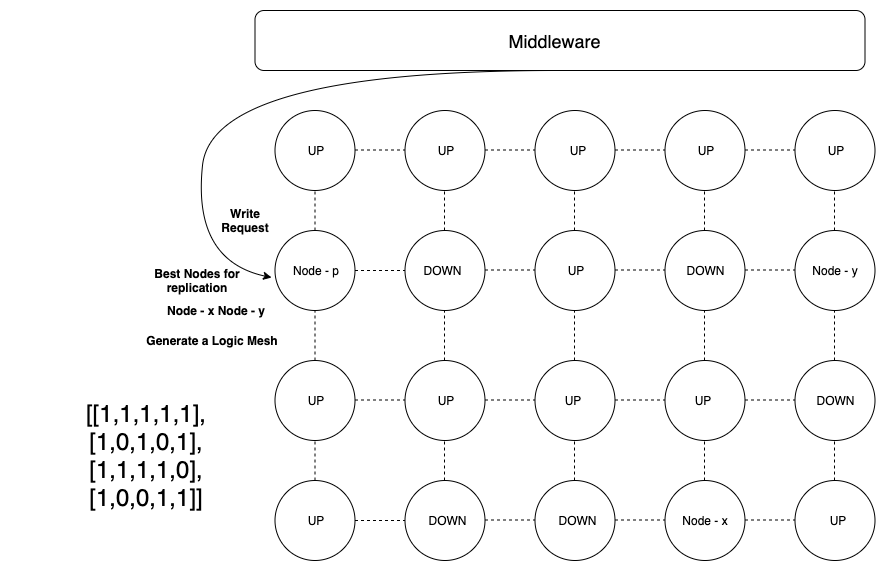

The diagram above was exported from draw.io. Its source (the exported page's mxGraphModel, read from the mxfile embedded in the PNG):
<mxGraphModel dx="2427" dy="-3405" grid="1" gridSize="10" guides="1" tooltips="1" connect="1" arrows="1" fold="1" page="1" pageScale="1" pageWidth="850" pageHeight="1100" math="0" shadow="0">
  <root>
    <mxCell id="0" />
    <mxCell id="1" parent="0" />
    <mxCell id="n0f3uBLz3cWP6Y0aQfmA-408" value="" style="ellipse;whiteSpace=wrap;html=1;aspect=fixed;" vertex="1" parent="1">
      <mxGeometry x="202.5" y="5190" width="80" height="80" as="geometry" />
    </mxCell>
    <mxCell id="n0f3uBLz3cWP6Y0aQfmA-409" value="" style="ellipse;whiteSpace=wrap;html=1;aspect=fixed;" vertex="1" parent="1">
      <mxGeometry x="332.5" y="5190" width="80" height="80" as="geometry" />
    </mxCell>
    <mxCell id="n0f3uBLz3cWP6Y0aQfmA-410" value="" style="ellipse;whiteSpace=wrap;html=1;aspect=fixed;" vertex="1" parent="1">
      <mxGeometry x="462.5" y="5190" width="80" height="80" as="geometry" />
    </mxCell>
    <mxCell id="n0f3uBLz3cWP6Y0aQfmA-411" value="" style="ellipse;whiteSpace=wrap;html=1;aspect=fixed;" vertex="1" parent="1">
      <mxGeometry x="592.5" y="5190" width="80" height="80" as="geometry" />
    </mxCell>
    <mxCell id="n0f3uBLz3cWP6Y0aQfmA-412" value="" style="ellipse;whiteSpace=wrap;html=1;aspect=fixed;" vertex="1" parent="1">
      <mxGeometry x="722.5" y="5190" width="80" height="80" as="geometry" />
    </mxCell>
    <mxCell id="n0f3uBLz3cWP6Y0aQfmA-413" value="" style="ellipse;whiteSpace=wrap;html=1;aspect=fixed;" vertex="1" parent="1">
      <mxGeometry x="202.5" y="5310" width="80" height="80" as="geometry" />
    </mxCell>
    <mxCell id="n0f3uBLz3cWP6Y0aQfmA-414" value="" style="ellipse;whiteSpace=wrap;html=1;aspect=fixed;" vertex="1" parent="1">
      <mxGeometry x="332.5" y="5310" width="80" height="80" as="geometry" />
    </mxCell>
    <mxCell id="n0f3uBLz3cWP6Y0aQfmA-415" value="" style="ellipse;whiteSpace=wrap;html=1;aspect=fixed;" vertex="1" parent="1">
      <mxGeometry x="462.5" y="5310" width="80" height="80" as="geometry" />
    </mxCell>
    <mxCell id="n0f3uBLz3cWP6Y0aQfmA-416" value="" style="ellipse;whiteSpace=wrap;html=1;aspect=fixed;" vertex="1" parent="1">
      <mxGeometry x="592.5" y="5310" width="80" height="80" as="geometry" />
    </mxCell>
    <mxCell id="n0f3uBLz3cWP6Y0aQfmA-417" value="" style="ellipse;whiteSpace=wrap;html=1;aspect=fixed;" vertex="1" parent="1">
      <mxGeometry x="722.5" y="5310" width="80" height="80" as="geometry" />
    </mxCell>
    <mxCell id="n0f3uBLz3cWP6Y0aQfmA-418" value="" style="endArrow=none;dashed=1;html=1;entryX=0;entryY=0.5;entryDx=0;entryDy=0;exitX=1;exitY=0.5;exitDx=0;exitDy=0;" edge="1" parent="1" source="n0f3uBLz3cWP6Y0aQfmA-413" target="n0f3uBLz3cWP6Y0aQfmA-414">
      <mxGeometry width="50" height="50" relative="1" as="geometry">
        <mxPoint x="202.5" y="5460" as="sourcePoint" />
        <mxPoint x="252.5" y="5410" as="targetPoint" />
      </mxGeometry>
    </mxCell>
    <mxCell id="n0f3uBLz3cWP6Y0aQfmA-419" value="" style="endArrow=none;dashed=1;html=1;entryX=0;entryY=0.5;entryDx=0;entryDy=0;exitX=1;exitY=0.5;exitDx=0;exitDy=0;" edge="1" parent="1">
      <mxGeometry width="50" height="50" relative="1" as="geometry">
        <mxPoint x="412.5" y="5349.5" as="sourcePoint" />
        <mxPoint x="462.5" y="5349.5" as="targetPoint" />
      </mxGeometry>
    </mxCell>
    <mxCell id="n0f3uBLz3cWP6Y0aQfmA-420" value="" style="endArrow=none;dashed=1;html=1;entryX=0;entryY=0.5;entryDx=0;entryDy=0;exitX=1;exitY=0.5;exitDx=0;exitDy=0;" edge="1" parent="1">
      <mxGeometry width="50" height="50" relative="1" as="geometry">
        <mxPoint x="542.5" y="5349.5" as="sourcePoint" />
        <mxPoint x="592.5" y="5349.5" as="targetPoint" />
      </mxGeometry>
    </mxCell>
    <mxCell id="n0f3uBLz3cWP6Y0aQfmA-421" value="" style="endArrow=none;dashed=1;html=1;entryX=0;entryY=0.5;entryDx=0;entryDy=0;exitX=1;exitY=0.5;exitDx=0;exitDy=0;" edge="1" parent="1">
      <mxGeometry width="50" height="50" relative="1" as="geometry">
        <mxPoint x="672.5" y="5349.5" as="sourcePoint" />
        <mxPoint x="722.5" y="5349.5" as="targetPoint" />
      </mxGeometry>
    </mxCell>
    <mxCell id="n0f3uBLz3cWP6Y0aQfmA-422" value="" style="endArrow=none;dashed=1;html=1;entryX=0.5;entryY=1;entryDx=0;entryDy=0;exitX=0.5;exitY=0;exitDx=0;exitDy=0;" edge="1" parent="1" source="n0f3uBLz3cWP6Y0aQfmA-413" target="n0f3uBLz3cWP6Y0aQfmA-408">
      <mxGeometry width="50" height="50" relative="1" as="geometry">
        <mxPoint x="202.5" y="5460" as="sourcePoint" />
        <mxPoint x="252.5" y="5410" as="targetPoint" />
      </mxGeometry>
    </mxCell>
    <mxCell id="n0f3uBLz3cWP6Y0aQfmA-423" value="" style="endArrow=none;dashed=1;html=1;entryX=0.5;entryY=1;entryDx=0;entryDy=0;exitX=0.5;exitY=0;exitDx=0;exitDy=0;" edge="1" parent="1">
      <mxGeometry width="50" height="50" relative="1" as="geometry">
        <mxPoint x="372" y="5310" as="sourcePoint" />
        <mxPoint x="372" y="5270" as="targetPoint" />
      </mxGeometry>
    </mxCell>
    <mxCell id="n0f3uBLz3cWP6Y0aQfmA-424" value="" style="endArrow=none;dashed=1;html=1;entryX=0.5;entryY=1;entryDx=0;entryDy=0;exitX=0.5;exitY=0;exitDx=0;exitDy=0;" edge="1" parent="1">
      <mxGeometry width="50" height="50" relative="1" as="geometry">
        <mxPoint x="502" y="5310" as="sourcePoint" />
        <mxPoint x="502" y="5270" as="targetPoint" />
      </mxGeometry>
    </mxCell>
    <mxCell id="n0f3uBLz3cWP6Y0aQfmA-425" value="" style="endArrow=none;dashed=1;html=1;entryX=0.5;entryY=1;entryDx=0;entryDy=0;exitX=0.5;exitY=0;exitDx=0;exitDy=0;" edge="1" parent="1">
      <mxGeometry width="50" height="50" relative="1" as="geometry">
        <mxPoint x="632" y="5310" as="sourcePoint" />
        <mxPoint x="632" y="5270" as="targetPoint" />
      </mxGeometry>
    </mxCell>
    <mxCell id="n0f3uBLz3cWP6Y0aQfmA-426" value="" style="endArrow=none;dashed=1;html=1;entryX=0.5;entryY=1;entryDx=0;entryDy=0;exitX=0.5;exitY=0;exitDx=0;exitDy=0;" edge="1" parent="1">
      <mxGeometry width="50" height="50" relative="1" as="geometry">
        <mxPoint x="762" y="5310" as="sourcePoint" />
        <mxPoint x="762" y="5270" as="targetPoint" />
      </mxGeometry>
    </mxCell>
    <mxCell id="n0f3uBLz3cWP6Y0aQfmA-427" value="" style="ellipse;whiteSpace=wrap;html=1;aspect=fixed;" vertex="1" parent="1">
      <mxGeometry x="202.5" y="4940" width="80" height="80" as="geometry" />
    </mxCell>
    <mxCell id="n0f3uBLz3cWP6Y0aQfmA-428" value="" style="ellipse;whiteSpace=wrap;html=1;aspect=fixed;" vertex="1" parent="1">
      <mxGeometry x="332.5" y="4940" width="80" height="80" as="geometry" />
    </mxCell>
    <mxCell id="n0f3uBLz3cWP6Y0aQfmA-429" value="" style="ellipse;whiteSpace=wrap;html=1;aspect=fixed;" vertex="1" parent="1">
      <mxGeometry x="462.5" y="4940" width="80" height="80" as="geometry" />
    </mxCell>
    <mxCell id="n0f3uBLz3cWP6Y0aQfmA-430" value="" style="ellipse;whiteSpace=wrap;html=1;aspect=fixed;" vertex="1" parent="1">
      <mxGeometry x="592.5" y="4940" width="80" height="80" as="geometry" />
    </mxCell>
    <mxCell id="n0f3uBLz3cWP6Y0aQfmA-431" value="" style="ellipse;whiteSpace=wrap;html=1;aspect=fixed;" vertex="1" parent="1">
      <mxGeometry x="722.5" y="4940" width="80" height="80" as="geometry" />
    </mxCell>
    <mxCell id="n0f3uBLz3cWP6Y0aQfmA-432" value="" style="ellipse;whiteSpace=wrap;html=1;aspect=fixed;" vertex="1" parent="1">
      <mxGeometry x="202.5" y="5060" width="80" height="80" as="geometry" />
    </mxCell>
    <mxCell id="n0f3uBLz3cWP6Y0aQfmA-433" value="" style="ellipse;whiteSpace=wrap;html=1;aspect=fixed;" vertex="1" parent="1">
      <mxGeometry x="332.5" y="5060" width="80" height="80" as="geometry" />
    </mxCell>
    <mxCell id="n0f3uBLz3cWP6Y0aQfmA-434" value="" style="ellipse;whiteSpace=wrap;html=1;aspect=fixed;" vertex="1" parent="1">
      <mxGeometry x="462.5" y="5060" width="80" height="80" as="geometry" />
    </mxCell>
    <mxCell id="n0f3uBLz3cWP6Y0aQfmA-435" value="" style="ellipse;whiteSpace=wrap;html=1;aspect=fixed;" vertex="1" parent="1">
      <mxGeometry x="592.5" y="5060" width="80" height="80" as="geometry" />
    </mxCell>
    <mxCell id="n0f3uBLz3cWP6Y0aQfmA-436" value="" style="ellipse;whiteSpace=wrap;html=1;aspect=fixed;" vertex="1" parent="1">
      <mxGeometry x="722.5" y="5060" width="80" height="80" as="geometry" />
    </mxCell>
    <mxCell id="n0f3uBLz3cWP6Y0aQfmA-437" value="" style="endArrow=none;dashed=1;html=1;entryX=0;entryY=0.5;entryDx=0;entryDy=0;exitX=1;exitY=0.5;exitDx=0;exitDy=0;" edge="1" parent="1" source="n0f3uBLz3cWP6Y0aQfmA-432" target="n0f3uBLz3cWP6Y0aQfmA-433">
      <mxGeometry width="50" height="50" relative="1" as="geometry">
        <mxPoint x="202.5" y="5210" as="sourcePoint" />
        <mxPoint x="252.5" y="5160" as="targetPoint" />
      </mxGeometry>
    </mxCell>
    <mxCell id="n0f3uBLz3cWP6Y0aQfmA-438" value="" style="endArrow=none;dashed=1;html=1;entryX=0;entryY=0.5;entryDx=0;entryDy=0;exitX=1;exitY=0.5;exitDx=0;exitDy=0;" edge="1" parent="1">
      <mxGeometry width="50" height="50" relative="1" as="geometry">
        <mxPoint x="412.5" y="5099.5" as="sourcePoint" />
        <mxPoint x="462.5" y="5099.5" as="targetPoint" />
      </mxGeometry>
    </mxCell>
    <mxCell id="n0f3uBLz3cWP6Y0aQfmA-439" value="" style="endArrow=none;dashed=1;html=1;entryX=0;entryY=0.5;entryDx=0;entryDy=0;exitX=1;exitY=0.5;exitDx=0;exitDy=0;" edge="1" parent="1">
      <mxGeometry width="50" height="50" relative="1" as="geometry">
        <mxPoint x="542.5" y="5099.5" as="sourcePoint" />
        <mxPoint x="592.5" y="5099.5" as="targetPoint" />
      </mxGeometry>
    </mxCell>
    <mxCell id="n0f3uBLz3cWP6Y0aQfmA-440" value="" style="endArrow=none;dashed=1;html=1;entryX=0;entryY=0.5;entryDx=0;entryDy=0;exitX=1;exitY=0.5;exitDx=0;exitDy=0;" edge="1" parent="1">
      <mxGeometry width="50" height="50" relative="1" as="geometry">
        <mxPoint x="672.5" y="5099.5" as="sourcePoint" />
        <mxPoint x="722.5" y="5099.5" as="targetPoint" />
      </mxGeometry>
    </mxCell>
    <mxCell id="n0f3uBLz3cWP6Y0aQfmA-441" value="" style="endArrow=none;dashed=1;html=1;entryX=0.5;entryY=1;entryDx=0;entryDy=0;exitX=0.5;exitY=0;exitDx=0;exitDy=0;" edge="1" parent="1" source="n0f3uBLz3cWP6Y0aQfmA-432" target="n0f3uBLz3cWP6Y0aQfmA-427">
      <mxGeometry width="50" height="50" relative="1" as="geometry">
        <mxPoint x="202.5" y="5210" as="sourcePoint" />
        <mxPoint x="252.5" y="5160" as="targetPoint" />
      </mxGeometry>
    </mxCell>
    <mxCell id="n0f3uBLz3cWP6Y0aQfmA-442" value="" style="endArrow=none;dashed=1;html=1;entryX=0.5;entryY=1;entryDx=0;entryDy=0;exitX=0.5;exitY=0;exitDx=0;exitDy=0;" edge="1" parent="1">
      <mxGeometry width="50" height="50" relative="1" as="geometry">
        <mxPoint x="372" y="5060" as="sourcePoint" />
        <mxPoint x="372" y="5020" as="targetPoint" />
      </mxGeometry>
    </mxCell>
    <mxCell id="n0f3uBLz3cWP6Y0aQfmA-443" value="" style="endArrow=none;dashed=1;html=1;entryX=0.5;entryY=1;entryDx=0;entryDy=0;exitX=0.5;exitY=0;exitDx=0;exitDy=0;" edge="1" parent="1">
      <mxGeometry width="50" height="50" relative="1" as="geometry">
        <mxPoint x="502" y="5060" as="sourcePoint" />
        <mxPoint x="502" y="5020" as="targetPoint" />
      </mxGeometry>
    </mxCell>
    <mxCell id="n0f3uBLz3cWP6Y0aQfmA-444" value="" style="endArrow=none;dashed=1;html=1;entryX=0.5;entryY=1;entryDx=0;entryDy=0;exitX=0.5;exitY=0;exitDx=0;exitDy=0;" edge="1" parent="1">
      <mxGeometry width="50" height="50" relative="1" as="geometry">
        <mxPoint x="632" y="5060" as="sourcePoint" />
        <mxPoint x="632" y="5020" as="targetPoint" />
      </mxGeometry>
    </mxCell>
    <mxCell id="n0f3uBLz3cWP6Y0aQfmA-445" value="" style="endArrow=none;dashed=1;html=1;entryX=0.5;entryY=1;entryDx=0;entryDy=0;exitX=0.5;exitY=0;exitDx=0;exitDy=0;" edge="1" parent="1">
      <mxGeometry width="50" height="50" relative="1" as="geometry">
        <mxPoint x="762" y="5060" as="sourcePoint" />
        <mxPoint x="762" y="5020" as="targetPoint" />
      </mxGeometry>
    </mxCell>
    <mxCell id="n0f3uBLz3cWP6Y0aQfmA-446" value="" style="endArrow=none;dashed=1;html=1;entryX=0.5;entryY=1;entryDx=0;entryDy=0;exitX=0.5;exitY=0;exitDx=0;exitDy=0;" edge="1" parent="1" source="n0f3uBLz3cWP6Y0aQfmA-408" target="n0f3uBLz3cWP6Y0aQfmA-432">
      <mxGeometry width="50" height="50" relative="1" as="geometry">
        <mxPoint x="202.5" y="5460" as="sourcePoint" />
        <mxPoint x="252.5" y="5410" as="targetPoint" />
      </mxGeometry>
    </mxCell>
    <mxCell id="n0f3uBLz3cWP6Y0aQfmA-447" value="" style="endArrow=none;dashed=1;html=1;entryX=0.5;entryY=1;entryDx=0;entryDy=0;exitX=0.5;exitY=0;exitDx=0;exitDy=0;" edge="1" parent="1">
      <mxGeometry width="50" height="50" relative="1" as="geometry">
        <mxPoint x="372" y="5190" as="sourcePoint" />
        <mxPoint x="372" y="5140" as="targetPoint" />
      </mxGeometry>
    </mxCell>
    <mxCell id="n0f3uBLz3cWP6Y0aQfmA-448" value="" style="endArrow=none;dashed=1;html=1;entryX=0.5;entryY=1;entryDx=0;entryDy=0;exitX=0.5;exitY=0;exitDx=0;exitDy=0;" edge="1" parent="1">
      <mxGeometry width="50" height="50" relative="1" as="geometry">
        <mxPoint x="502" y="5190" as="sourcePoint" />
        <mxPoint x="502" y="5140" as="targetPoint" />
      </mxGeometry>
    </mxCell>
    <mxCell id="n0f3uBLz3cWP6Y0aQfmA-449" value="" style="endArrow=none;dashed=1;html=1;entryX=0.5;entryY=1;entryDx=0;entryDy=0;exitX=0.5;exitY=0;exitDx=0;exitDy=0;" edge="1" parent="1">
      <mxGeometry width="50" height="50" relative="1" as="geometry">
        <mxPoint x="632" y="5190" as="sourcePoint" />
        <mxPoint x="632" y="5140" as="targetPoint" />
      </mxGeometry>
    </mxCell>
    <mxCell id="n0f3uBLz3cWP6Y0aQfmA-450" value="" style="endArrow=none;dashed=1;html=1;entryX=0.5;entryY=1;entryDx=0;entryDy=0;exitX=0.5;exitY=0;exitDx=0;exitDy=0;" edge="1" parent="1">
      <mxGeometry width="50" height="50" relative="1" as="geometry">
        <mxPoint x="762" y="5190" as="sourcePoint" />
        <mxPoint x="762" y="5140" as="targetPoint" />
      </mxGeometry>
    </mxCell>
    <mxCell id="n0f3uBLz3cWP6Y0aQfmA-451" value="" style="endArrow=none;dashed=1;html=1;entryX=0;entryY=0.5;entryDx=0;entryDy=0;exitX=1;exitY=0.5;exitDx=0;exitDy=0;" edge="1" parent="1">
      <mxGeometry width="50" height="50" relative="1" as="geometry">
        <mxPoint x="282.5" y="5229.5" as="sourcePoint" />
        <mxPoint x="332.5" y="5229.5" as="targetPoint" />
      </mxGeometry>
    </mxCell>
    <mxCell id="n0f3uBLz3cWP6Y0aQfmA-452" value="" style="endArrow=none;dashed=1;html=1;entryX=0;entryY=0.5;entryDx=0;entryDy=0;exitX=1;exitY=0.5;exitDx=0;exitDy=0;" edge="1" parent="1">
      <mxGeometry width="50" height="50" relative="1" as="geometry">
        <mxPoint x="412.5" y="5229.5" as="sourcePoint" />
        <mxPoint x="462.5" y="5229.5" as="targetPoint" />
      </mxGeometry>
    </mxCell>
    <mxCell id="n0f3uBLz3cWP6Y0aQfmA-453" value="" style="endArrow=none;dashed=1;html=1;entryX=0;entryY=0.5;entryDx=0;entryDy=0;exitX=1;exitY=0.5;exitDx=0;exitDy=0;" edge="1" parent="1">
      <mxGeometry width="50" height="50" relative="1" as="geometry">
        <mxPoint x="542.5" y="5229.5" as="sourcePoint" />
        <mxPoint x="592.5" y="5229.5" as="targetPoint" />
      </mxGeometry>
    </mxCell>
    <mxCell id="n0f3uBLz3cWP6Y0aQfmA-454" value="" style="endArrow=none;dashed=1;html=1;entryX=0;entryY=0.5;entryDx=0;entryDy=0;exitX=1;exitY=0.5;exitDx=0;exitDy=0;" edge="1" parent="1">
      <mxGeometry width="50" height="50" relative="1" as="geometry">
        <mxPoint x="672.5" y="5229.5" as="sourcePoint" />
        <mxPoint x="722.5" y="5229.5" as="targetPoint" />
      </mxGeometry>
    </mxCell>
    <mxCell id="n0f3uBLz3cWP6Y0aQfmA-455" value="" style="endArrow=none;dashed=1;html=1;entryX=0;entryY=0.5;entryDx=0;entryDy=0;exitX=1;exitY=0.5;exitDx=0;exitDy=0;" edge="1" parent="1">
      <mxGeometry width="50" height="50" relative="1" as="geometry">
        <mxPoint x="282.5" y="4979.5" as="sourcePoint" />
        <mxPoint x="332.5" y="4979.5" as="targetPoint" />
      </mxGeometry>
    </mxCell>
    <mxCell id="n0f3uBLz3cWP6Y0aQfmA-456" value="" style="endArrow=none;dashed=1;html=1;entryX=0;entryY=0.5;entryDx=0;entryDy=0;exitX=1;exitY=0.5;exitDx=0;exitDy=0;" edge="1" parent="1">
      <mxGeometry width="50" height="50" relative="1" as="geometry">
        <mxPoint x="412.5" y="4979.5" as="sourcePoint" />
        <mxPoint x="462.5" y="4979.5" as="targetPoint" />
      </mxGeometry>
    </mxCell>
    <mxCell id="n0f3uBLz3cWP6Y0aQfmA-457" value="" style="endArrow=none;dashed=1;html=1;entryX=0;entryY=0.5;entryDx=0;entryDy=0;exitX=1;exitY=0.5;exitDx=0;exitDy=0;" edge="1" parent="1">
      <mxGeometry width="50" height="50" relative="1" as="geometry">
        <mxPoint x="542.5" y="4979.5" as="sourcePoint" />
        <mxPoint x="592.5" y="4979.5" as="targetPoint" />
      </mxGeometry>
    </mxCell>
    <mxCell id="n0f3uBLz3cWP6Y0aQfmA-458" value="" style="endArrow=none;dashed=1;html=1;entryX=0;entryY=0.5;entryDx=0;entryDy=0;exitX=1;exitY=0.5;exitDx=0;exitDy=0;" edge="1" parent="1">
      <mxGeometry width="50" height="50" relative="1" as="geometry">
        <mxPoint x="672.5" y="4979.5" as="sourcePoint" />
        <mxPoint x="722.5" y="4979.5" as="targetPoint" />
      </mxGeometry>
    </mxCell>
    <mxCell id="n0f3uBLz3cWP6Y0aQfmA-459" value="" style="rounded=1;whiteSpace=wrap;html=1;" vertex="1" parent="1">
      <mxGeometry x="182.5" y="4840" width="610" height="60" as="geometry" />
    </mxCell>
    <mxCell id="n0f3uBLz3cWP6Y0aQfmA-460" value="&lt;font style=&quot;font-size: 18px&quot;&gt;Middleware&lt;/font&gt;" style="text;html=1;strokeColor=none;fillColor=none;align=center;verticalAlign=middle;whiteSpace=wrap;rounded=0;" vertex="1" parent="1">
      <mxGeometry x="462.5" y="4860" width="40" height="20" as="geometry" />
    </mxCell>
    <mxCell id="n0f3uBLz3cWP6Y0aQfmA-461" value="&lt;b&gt;Write Request&lt;/b&gt;" style="text;html=1;strokeColor=none;fillColor=none;align=center;verticalAlign=middle;whiteSpace=wrap;rounded=0;" vertex="1" parent="1">
      <mxGeometry x="152.5" y="5040" width="40" height="20" as="geometry" />
    </mxCell>
    <mxCell id="n0f3uBLz3cWP6Y0aQfmA-462" value="Node - p" style="text;html=1;strokeColor=none;fillColor=none;align=center;verticalAlign=middle;whiteSpace=wrap;rounded=0;" vertex="1" parent="1">
      <mxGeometry x="217.5" y="5090" width="50" height="20" as="geometry" />
    </mxCell>
    <mxCell id="n0f3uBLz3cWP6Y0aQfmA-463" value="&lt;b&gt;Best Nodes for replication&lt;/b&gt;" style="text;html=1;strokeColor=none;fillColor=none;align=center;verticalAlign=middle;whiteSpace=wrap;rounded=0;" vertex="1" parent="1">
      <mxGeometry x="75" y="5100" width="100" height="20" as="geometry" />
    </mxCell>
    <mxCell id="n0f3uBLz3cWP6Y0aQfmA-464" value="&lt;b&gt;Node - x Node - y&lt;/b&gt;" style="text;html=1;strokeColor=none;fillColor=none;align=center;verticalAlign=middle;whiteSpace=wrap;rounded=0;" vertex="1" parent="1">
      <mxGeometry x="87.5" y="5130" width="110" height="20" as="geometry" />
    </mxCell>
    <mxCell id="n0f3uBLz3cWP6Y0aQfmA-465" value="Node - x" style="text;html=1;strokeColor=none;fillColor=none;align=center;verticalAlign=middle;whiteSpace=wrap;rounded=0;" vertex="1" parent="1">
      <mxGeometry x="602.5" y="5340" width="60" height="20" as="geometry" />
    </mxCell>
    <mxCell id="n0f3uBLz3cWP6Y0aQfmA-466" value="Node - y" style="text;html=1;strokeColor=none;fillColor=none;align=center;verticalAlign=middle;whiteSpace=wrap;rounded=0;" vertex="1" parent="1">
      <mxGeometry x="732.5" y="5090" width="60" height="20" as="geometry" />
    </mxCell>
    <mxCell id="n0f3uBLz3cWP6Y0aQfmA-467" value="&lt;b&gt;Generate a Logic Mesh&lt;/b&gt;" style="text;html=1;strokeColor=none;fillColor=none;align=center;verticalAlign=middle;whiteSpace=wrap;rounded=0;" vertex="1" parent="1">
      <mxGeometry x="55" y="5160" width="170" height="20" as="geometry" />
    </mxCell>
    <mxCell id="n0f3uBLz3cWP6Y0aQfmA-468" value="UP" style="text;html=1;strokeColor=none;fillColor=none;align=center;verticalAlign=middle;whiteSpace=wrap;rounded=0;" vertex="1" parent="1">
      <mxGeometry x="352.5" y="5220" width="40" height="20" as="geometry" />
    </mxCell>
    <mxCell id="n0f3uBLz3cWP6Y0aQfmA-469" value="UP" style="text;html=1;strokeColor=none;fillColor=none;align=center;verticalAlign=middle;whiteSpace=wrap;rounded=0;" vertex="1" parent="1">
      <mxGeometry x="482.5" y="5090" width="40" height="20" as="geometry" />
    </mxCell>
    <mxCell id="n0f3uBLz3cWP6Y0aQfmA-470" value="UP" style="text;html=1;strokeColor=none;fillColor=none;align=center;verticalAlign=middle;whiteSpace=wrap;rounded=0;" vertex="1" parent="1">
      <mxGeometry x="222.5" y="4970" width="40" height="20" as="geometry" />
    </mxCell>
    <mxCell id="n0f3uBLz3cWP6Y0aQfmA-471" value="UP" style="text;html=1;strokeColor=none;fillColor=none;align=center;verticalAlign=middle;whiteSpace=wrap;rounded=0;" vertex="1" parent="1">
      <mxGeometry x="485" y="4970" width="40" height="20" as="geometry" />
    </mxCell>
    <mxCell id="n0f3uBLz3cWP6Y0aQfmA-472" value="UP" style="text;html=1;strokeColor=none;fillColor=none;align=center;verticalAlign=middle;whiteSpace=wrap;rounded=0;" vertex="1" parent="1">
      <mxGeometry x="612.5" y="4970" width="40" height="20" as="geometry" />
    </mxCell>
    <mxCell id="n0f3uBLz3cWP6Y0aQfmA-473" value="UP" style="text;html=1;strokeColor=none;fillColor=none;align=center;verticalAlign=middle;whiteSpace=wrap;rounded=0;" vertex="1" parent="1">
      <mxGeometry x="742.5" y="4970" width="40" height="20" as="geometry" />
    </mxCell>
    <mxCell id="n0f3uBLz3cWP6Y0aQfmA-474" value="UP" style="text;html=1;strokeColor=none;fillColor=none;align=center;verticalAlign=middle;whiteSpace=wrap;rounded=0;" vertex="1" parent="1">
      <mxGeometry x="222.5" y="5340" width="40" height="20" as="geometry" />
    </mxCell>
    <mxCell id="n0f3uBLz3cWP6Y0aQfmA-475" value="UP" style="text;html=1;strokeColor=none;fillColor=none;align=center;verticalAlign=middle;whiteSpace=wrap;rounded=0;" vertex="1" parent="1">
      <mxGeometry x="222.5" y="5220" width="40" height="20" as="geometry" />
    </mxCell>
    <mxCell id="n0f3uBLz3cWP6Y0aQfmA-476" value="DOWN" style="text;html=1;strokeColor=none;fillColor=none;align=center;verticalAlign=middle;whiteSpace=wrap;rounded=0;" vertex="1" parent="1">
      <mxGeometry x="355" y="5340" width="40" height="20" as="geometry" />
    </mxCell>
    <mxCell id="n0f3uBLz3cWP6Y0aQfmA-477" value="DOWN" style="text;html=1;strokeColor=none;fillColor=none;align=center;verticalAlign=middle;whiteSpace=wrap;rounded=0;" vertex="1" parent="1">
      <mxGeometry x="485" y="5340" width="40" height="20" as="geometry" />
    </mxCell>
    <mxCell id="n0f3uBLz3cWP6Y0aQfmA-478" value="DOWN" style="text;html=1;strokeColor=none;fillColor=none;align=center;verticalAlign=middle;whiteSpace=wrap;rounded=0;" vertex="1" parent="1">
      <mxGeometry x="350" y="5090" width="40" height="20" as="geometry" />
    </mxCell>
    <mxCell id="n0f3uBLz3cWP6Y0aQfmA-479" value="UP" style="text;html=1;strokeColor=none;fillColor=none;align=center;verticalAlign=middle;whiteSpace=wrap;rounded=0;" vertex="1" parent="1">
      <mxGeometry x="480" y="5220" width="40" height="20" as="geometry" />
    </mxCell>
    <mxCell id="n0f3uBLz3cWP6Y0aQfmA-480" value="UP" style="text;html=1;strokeColor=none;fillColor=none;align=center;verticalAlign=middle;whiteSpace=wrap;rounded=0;" vertex="1" parent="1">
      <mxGeometry x="610" y="5220" width="40" height="20" as="geometry" />
    </mxCell>
    <mxCell id="n0f3uBLz3cWP6Y0aQfmA-481" value="DOWN" style="text;html=1;strokeColor=none;fillColor=none;align=center;verticalAlign=middle;whiteSpace=wrap;rounded=0;" vertex="1" parent="1">
      <mxGeometry x="742.5" y="5220" width="40" height="20" as="geometry" />
    </mxCell>
    <mxCell id="n0f3uBLz3cWP6Y0aQfmA-482" value="DOWN" style="text;html=1;strokeColor=none;fillColor=none;align=center;verticalAlign=middle;whiteSpace=wrap;rounded=0;" vertex="1" parent="1">
      <mxGeometry x="612.5" y="5090" width="40" height="20" as="geometry" />
    </mxCell>
    <mxCell id="n0f3uBLz3cWP6Y0aQfmA-483" value="&lt;font style=&quot;font-size: 24px&quot;&gt;[[1,1,1,1,1],&lt;br&gt;[1,0,1,0,1],&lt;br&gt;[1,1,1,1,0],&lt;br&gt;[1,0,0,1,1]]&lt;/font&gt;" style="text;html=1;strokeColor=none;fillColor=none;align=center;verticalAlign=middle;whiteSpace=wrap;rounded=0;" vertex="1" parent="1">
      <mxGeometry x="-62.5" y="5200" width="270" height="170" as="geometry" />
    </mxCell>
    <mxCell id="n0f3uBLz3cWP6Y0aQfmA-484" value="UP" style="text;html=1;strokeColor=none;fillColor=none;align=center;verticalAlign=middle;whiteSpace=wrap;rounded=0;" vertex="1" parent="1">
      <mxGeometry x="352.5" y="4970" width="40" height="20" as="geometry" />
    </mxCell>
    <mxCell id="n0f3uBLz3cWP6Y0aQfmA-485" value="UP" style="text;html=1;strokeColor=none;fillColor=none;align=center;verticalAlign=middle;whiteSpace=wrap;rounded=0;" vertex="1" parent="1">
      <mxGeometry x="745" y="5340" width="40" height="20" as="geometry" />
    </mxCell>
    <mxCell id="n0f3uBLz3cWP6Y0aQfmA-486" value="" style="curved=1;endArrow=classic;html=1;exitX=0.5;exitY=1;exitDx=0;exitDy=0;entryX=-0.012;entryY=0.588;entryDx=0;entryDy=0;entryPerimeter=0;" edge="1" parent="1">
      <mxGeometry width="50" height="50" relative="1" as="geometry">
        <mxPoint x="485" y="4900" as="sourcePoint" />
        <mxPoint x="199.03999999999996" y="5107.039999999999" as="targetPoint" />
        <Array as="points">
          <mxPoint x="140" y="4900" />
          <mxPoint x="120" y="5090" />
        </Array>
      </mxGeometry>
    </mxCell>
  </root>
</mxGraphModel>